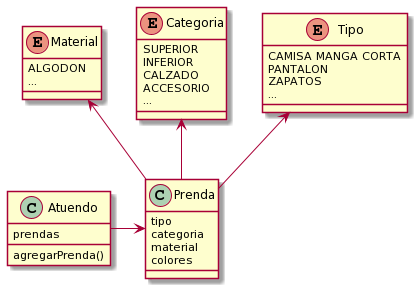

The diagram above was rendered by PlantUML. Its source (embedded in the PNG):
@startuml
enum Tipo{
  CAMISA MANGA CORTA
  PANTALON
  ZAPATOS
  ...
}

enum Categoria{
  SUPERIOR
  INFERIOR
  CALZADO
  ACCESORIO
  ...
}

enum Material {
  ALGODON
  ...
}

class Prenda {
  tipo
  categoria
  material
  colores
  
}

class Atuendo {
  prendas
  agregarPrenda()
}


Atuendo -> Prenda
Prenda -up-> Tipo
Prenda -up-> Categoria
Prenda -up-> Material
@enduml